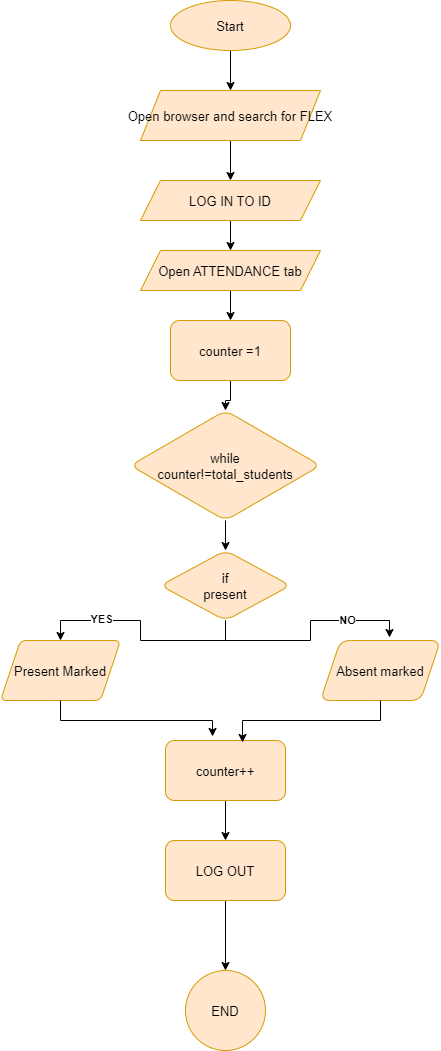

The diagram above was exported from draw.io. Its source (the exported page's mxGraphModel, read from the mxfile embedded in the PNG):
<mxGraphModel dx="880" dy="478" grid="1" gridSize="10" guides="1" tooltips="1" connect="1" arrows="1" fold="1" page="1" pageScale="1" pageWidth="827" pageHeight="1169" math="0" shadow="0">
  <root>
    <mxCell id="0" />
    <mxCell id="1" parent="0" />
    <mxCell id="qlNw6Sple6F51iWNQv-O-3" value="" style="edgeStyle=orthogonalEdgeStyle;rounded=0;orthogonalLoop=1;jettySize=auto;html=1;" edge="1" parent="1" source="qlNw6Sple6F51iWNQv-O-1" target="qlNw6Sple6F51iWNQv-O-2">
      <mxGeometry relative="1" as="geometry" />
    </mxCell>
    <mxCell id="qlNw6Sple6F51iWNQv-O-1" value="Start" style="ellipse;fillColor=#ffe6cc;strokeColor=#d79b00;labelBackgroundColor=none;labelBorderColor=none;fontSize=13;" vertex="1" parent="1">
      <mxGeometry x="330" y="10" width="120" height="50" as="geometry" />
    </mxCell>
    <mxCell id="qlNw6Sple6F51iWNQv-O-5" value="" style="edgeStyle=orthogonalEdgeStyle;rounded=0;orthogonalLoop=1;jettySize=auto;html=1;" edge="1" parent="1" source="qlNw6Sple6F51iWNQv-O-2" target="qlNw6Sple6F51iWNQv-O-4">
      <mxGeometry relative="1" as="geometry" />
    </mxCell>
    <mxCell id="qlNw6Sple6F51iWNQv-O-2" value="Open browser and search for FLEX" style="shape=parallelogram;perimeter=parallelogramPerimeter;fixedSize=1;fillColor=#ffe6cc;strokeColor=#d79b00;labelBackgroundColor=none;labelBorderColor=none;fontSize=13;" vertex="1" parent="1">
      <mxGeometry x="300" y="100" width="180" height="50" as="geometry" />
    </mxCell>
    <mxCell id="qlNw6Sple6F51iWNQv-O-7" value="" style="edgeStyle=orthogonalEdgeStyle;rounded=0;orthogonalLoop=1;jettySize=auto;html=1;" edge="1" parent="1" source="qlNw6Sple6F51iWNQv-O-4" target="qlNw6Sple6F51iWNQv-O-6">
      <mxGeometry relative="1" as="geometry" />
    </mxCell>
    <mxCell id="qlNw6Sple6F51iWNQv-O-4" value="LOG IN TO ID" style="shape=parallelogram;perimeter=parallelogramPerimeter;fixedSize=1;fillColor=#ffe6cc;strokeColor=#d79b00;labelBackgroundColor=none;labelBorderColor=none;fontSize=13;" vertex="1" parent="1">
      <mxGeometry x="300" y="190" width="180" height="40" as="geometry" />
    </mxCell>
    <mxCell id="qlNw6Sple6F51iWNQv-O-11" value="" style="edgeStyle=orthogonalEdgeStyle;rounded=0;orthogonalLoop=1;jettySize=auto;html=1;" edge="1" parent="1" source="qlNw6Sple6F51iWNQv-O-6" target="qlNw6Sple6F51iWNQv-O-10">
      <mxGeometry relative="1" as="geometry" />
    </mxCell>
    <mxCell id="qlNw6Sple6F51iWNQv-O-6" value="Open ATTENDANCE tab" style="shape=parallelogram;perimeter=parallelogramPerimeter;fixedSize=1;fillColor=#ffe6cc;strokeColor=#d79b00;labelBackgroundColor=none;labelBorderColor=none;fontSize=13;" vertex="1" parent="1">
      <mxGeometry x="300" y="260" width="180" height="40" as="geometry" />
    </mxCell>
    <mxCell id="qlNw6Sple6F51iWNQv-O-13" value="" style="edgeStyle=orthogonalEdgeStyle;rounded=0;orthogonalLoop=1;jettySize=auto;html=1;" edge="1" parent="1" source="qlNw6Sple6F51iWNQv-O-10" target="qlNw6Sple6F51iWNQv-O-12">
      <mxGeometry relative="1" as="geometry" />
    </mxCell>
    <mxCell id="qlNw6Sple6F51iWNQv-O-10" value="counter =1" style="rounded=1;fillColor=#ffe6cc;strokeColor=#d79b00;labelBackgroundColor=none;labelBorderColor=none;fontSize=13;" vertex="1" parent="1">
      <mxGeometry x="330" y="330" width="120" height="60" as="geometry" />
    </mxCell>
    <mxCell id="qlNw6Sple6F51iWNQv-O-15" value="" style="edgeStyle=orthogonalEdgeStyle;rounded=0;orthogonalLoop=1;jettySize=auto;html=1;" edge="1" parent="1" source="qlNw6Sple6F51iWNQv-O-12" target="qlNw6Sple6F51iWNQv-O-14">
      <mxGeometry relative="1" as="geometry" />
    </mxCell>
    <mxCell id="qlNw6Sple6F51iWNQv-O-12" value="while&#10;counter!=total_students" style="rhombus;rounded=1;fillColor=#ffe6cc;strokeColor=#d79b00;labelBackgroundColor=none;labelBorderColor=none;fontSize=13;" vertex="1" parent="1">
      <mxGeometry x="290" y="420" width="190" height="110" as="geometry" />
    </mxCell>
    <mxCell id="qlNw6Sple6F51iWNQv-O-28" style="edgeStyle=orthogonalEdgeStyle;rounded=0;orthogonalLoop=1;jettySize=auto;html=1;exitX=0.5;exitY=1;exitDx=0;exitDy=0;entryX=0.5;entryY=0;entryDx=0;entryDy=0;" edge="1" parent="1" source="qlNw6Sple6F51iWNQv-O-14" target="qlNw6Sple6F51iWNQv-O-16">
      <mxGeometry relative="1" as="geometry" />
    </mxCell>
    <mxCell id="qlNw6Sple6F51iWNQv-O-31" value="&lt;b&gt;YES&lt;/b&gt;" style="edgeLabel;html=1;align=center;verticalAlign=middle;resizable=0;points=[];" vertex="1" connectable="0" parent="qlNw6Sple6F51iWNQv-O-28">
      <mxGeometry x="0.4667" y="-2" relative="1" as="geometry">
        <mxPoint as="offset" />
      </mxGeometry>
    </mxCell>
    <mxCell id="qlNw6Sple6F51iWNQv-O-14" value="if &#10;present" style="rhombus;rounded=1;fillColor=#ffe6cc;strokeColor=#d79b00;labelBackgroundColor=none;labelBorderColor=none;fontSize=13;" vertex="1" parent="1">
      <mxGeometry x="320" y="560" width="130" height="70" as="geometry" />
    </mxCell>
    <mxCell id="qlNw6Sple6F51iWNQv-O-16" value="Present Marked" style="shape=parallelogram;perimeter=parallelogramPerimeter;fixedSize=1;rounded=1;arcSize=13;fillColor=#ffe6cc;strokeColor=#d79b00;labelBackgroundColor=none;labelBorderColor=none;fontSize=13;" vertex="1" parent="1">
      <mxGeometry x="160" y="650" width="120" height="60" as="geometry" />
    </mxCell>
    <mxCell id="qlNw6Sple6F51iWNQv-O-19" value="Absent marked" style="shape=parallelogram;perimeter=parallelogramPerimeter;fixedSize=1;rounded=1;fillColor=#ffe6cc;strokeColor=#d79b00;labelBackgroundColor=none;labelBorderColor=none;fontSize=13;" vertex="1" parent="1">
      <mxGeometry x="480" y="650" width="120" height="60" as="geometry" />
    </mxCell>
    <mxCell id="qlNw6Sple6F51iWNQv-O-33" value="" style="edgeStyle=orthogonalEdgeStyle;rounded=0;orthogonalLoop=1;jettySize=auto;html=1;" edge="1" parent="1" source="qlNw6Sple6F51iWNQv-O-24" target="qlNw6Sple6F51iWNQv-O-32">
      <mxGeometry relative="1" as="geometry" />
    </mxCell>
    <mxCell id="qlNw6Sple6F51iWNQv-O-24" value="counter++" style="rounded=1;fillColor=#ffe6cc;strokeColor=#d79b00;labelBackgroundColor=none;labelBorderColor=none;fontSize=13;" vertex="1" parent="1">
      <mxGeometry x="325" y="750" width="120" height="60" as="geometry" />
    </mxCell>
    <mxCell id="qlNw6Sple6F51iWNQv-O-26" style="edgeStyle=orthogonalEdgeStyle;rounded=0;orthogonalLoop=1;jettySize=auto;html=1;exitX=0.5;exitY=1;exitDx=0;exitDy=0;entryX=0.642;entryY=0.033;entryDx=0;entryDy=0;entryPerimeter=0;" edge="1" parent="1" source="qlNw6Sple6F51iWNQv-O-19" target="qlNw6Sple6F51iWNQv-O-24">
      <mxGeometry relative="1" as="geometry" />
    </mxCell>
    <mxCell id="qlNw6Sple6F51iWNQv-O-27" style="edgeStyle=orthogonalEdgeStyle;rounded=0;orthogonalLoop=1;jettySize=auto;html=1;exitX=0.5;exitY=1;exitDx=0;exitDy=0;entryX=0.392;entryY=-0.067;entryDx=0;entryDy=0;entryPerimeter=0;" edge="1" parent="1" source="qlNw6Sple6F51iWNQv-O-16" target="qlNw6Sple6F51iWNQv-O-24">
      <mxGeometry relative="1" as="geometry" />
    </mxCell>
    <mxCell id="qlNw6Sple6F51iWNQv-O-29" style="edgeStyle=orthogonalEdgeStyle;rounded=0;orthogonalLoop=1;jettySize=auto;html=1;exitX=0.5;exitY=1;exitDx=0;exitDy=0;entryX=0.575;entryY=-0.05;entryDx=0;entryDy=0;entryPerimeter=0;" edge="1" parent="1" source="qlNw6Sple6F51iWNQv-O-14" target="qlNw6Sple6F51iWNQv-O-19">
      <mxGeometry relative="1" as="geometry" />
    </mxCell>
    <mxCell id="qlNw6Sple6F51iWNQv-O-30" value="&lt;b&gt;NO&lt;/b&gt;" style="edgeLabel;html=1;align=center;verticalAlign=middle;resizable=0;points=[];" vertex="1" connectable="0" parent="qlNw6Sple6F51iWNQv-O-29">
      <mxGeometry x="0.457" y="1" relative="1" as="geometry">
        <mxPoint as="offset" />
      </mxGeometry>
    </mxCell>
    <mxCell id="qlNw6Sple6F51iWNQv-O-35" value="" style="edgeStyle=orthogonalEdgeStyle;rounded=0;orthogonalLoop=1;jettySize=auto;html=1;" edge="1" parent="1" source="qlNw6Sple6F51iWNQv-O-32" target="qlNw6Sple6F51iWNQv-O-34">
      <mxGeometry relative="1" as="geometry" />
    </mxCell>
    <mxCell id="qlNw6Sple6F51iWNQv-O-32" value="LOG OUT" style="rounded=1;fillColor=#ffe6cc;strokeColor=#d79b00;labelBackgroundColor=none;labelBorderColor=none;fontSize=13;" vertex="1" parent="1">
      <mxGeometry x="325" y="850" width="120" height="60" as="geometry" />
    </mxCell>
    <mxCell id="qlNw6Sple6F51iWNQv-O-34" value="END" style="ellipse;rounded=1;fillColor=#ffe6cc;strokeColor=#d79b00;labelBackgroundColor=none;labelBorderColor=none;fontSize=13;" vertex="1" parent="1">
      <mxGeometry x="345" y="980" width="80" height="80" as="geometry" />
    </mxCell>
  </root>
</mxGraphModel>